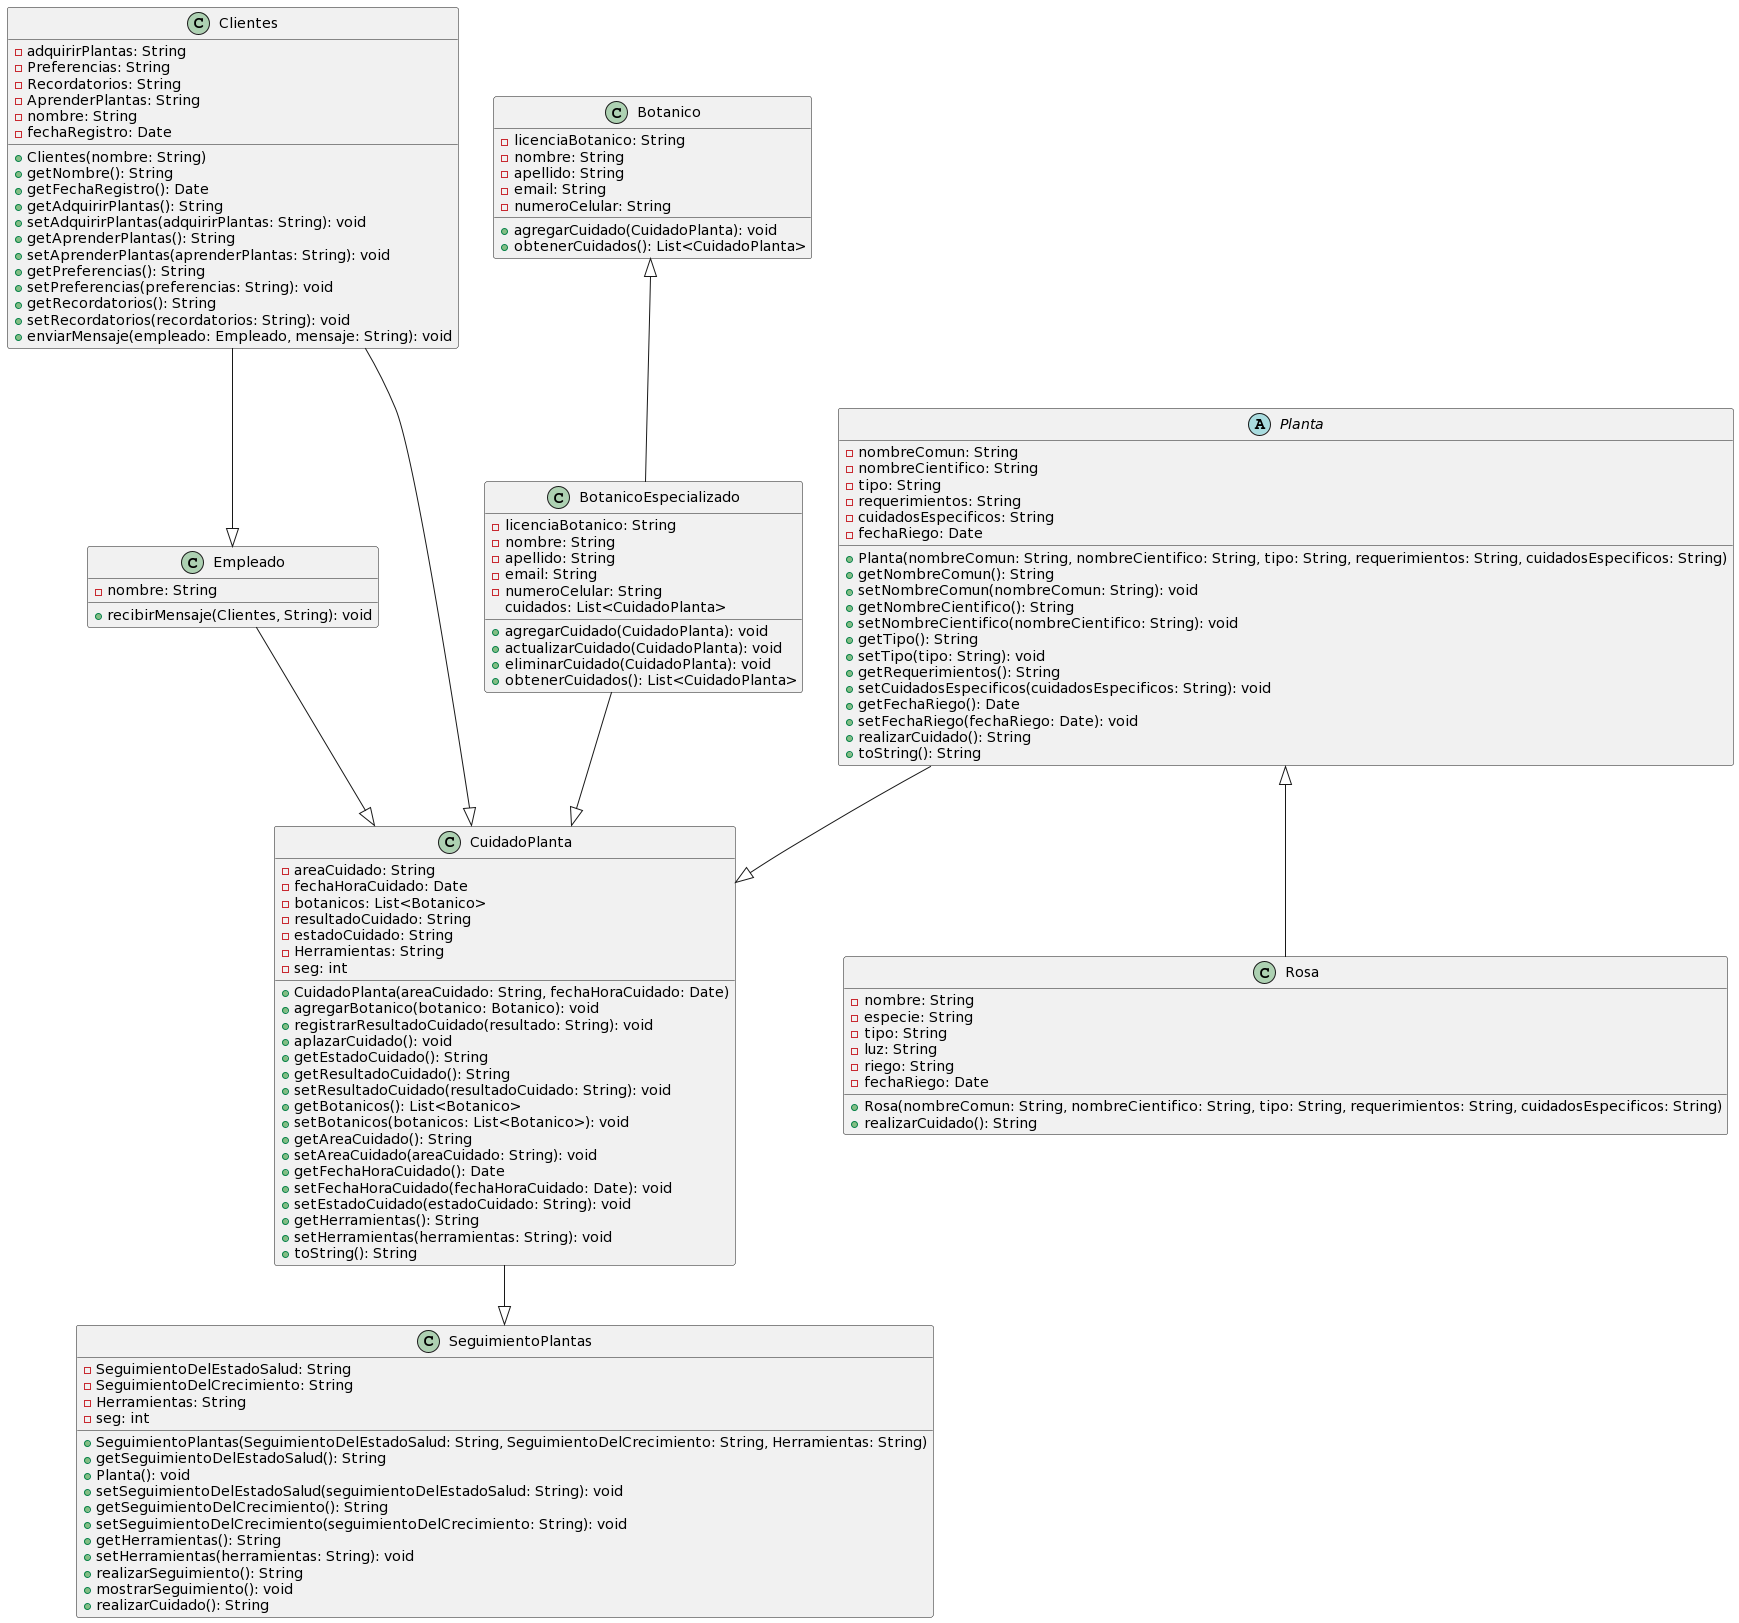

The diagram above was rendered by PlantUML. Its source (embedded in the PNG):
@startuml
class Clientes {
  -adquirirPlantas: String
  -Preferencias: String
  -Recordatorios: String
  -AprenderPlantas: String
  -nombre: String
  -fechaRegistro: Date
  +Clientes(nombre: String)
  +getNombre(): String
  +getFechaRegistro(): Date
  +getAdquirirPlantas(): String
  +setAdquirirPlantas(adquirirPlantas: String): void
  +getAprenderPlantas(): String
  +setAprenderPlantas(aprenderPlantas: String): void
  +getPreferencias(): String
  +setPreferencias(preferencias: String): void
  +getRecordatorios(): String
  +setRecordatorios(recordatorios: String): void
  +enviarMensaje(empleado: Empleado, mensaje: String): void
}

class Empleado {
  -nombre: String
  +recibirMensaje(Clientes, String): void
}

abstract class Planta {
  -nombreComun: String
  -nombreCientifico: String
  -tipo: String
  -requerimientos: String
  -cuidadosEspecificos: String
  -fechaRiego: Date
  +Planta(nombreComun: String, nombreCientifico: String, tipo: String, requerimientos: String, cuidadosEspecificos: String)
  +getNombreComun(): String
  +setNombreComun(nombreComun: String): void
  +getNombreCientifico(): String
  +setNombreCientifico(nombreCientifico: String): void
  +getTipo(): String
  +setTipo(tipo: String): void
  +getRequerimientos(): String
  +setCuidadosEspecificos(cuidadosEspecificos: String): void
  +getFechaRiego(): Date
  +setFechaRiego(fechaRiego: Date): void
  +realizarCuidado(): String
  +toString(): String
}

class Rosa {
  -nombre: String
  -especie: String
  -tipo: String
  -luz: String
  -riego: String
  -fechaRiego: Date
}

class Botanico {
  -licenciaBotanico: String
  -nombre: String
  -apellido: String
  -email: String
  -numeroCelular: String
  +agregarCuidado(CuidadoPlanta): void
  +obtenerCuidados(): List<CuidadoPlanta>
}

class BotanicoEspecializado {
  -licenciaBotanico: String
  -nombre: String
  -apellido: String
  -email: String
  -numeroCelular: String
  cuidados: List<CuidadoPlanta>
  +agregarCuidado(CuidadoPlanta): void
  +actualizarCuidado(CuidadoPlanta): void
  +eliminarCuidado(CuidadoPlanta): void
  +obtenerCuidados(): List<CuidadoPlanta>
}

class CuidadoPlanta {
  -areaCuidado: String
  -fechaHoraCuidado: Date
  -botanicos: List<Botanico>
  -resultadoCuidado: String
  -estadoCuidado: String
  -Herramientas: String
  -seg: int
  +CuidadoPlanta(areaCuidado: String, fechaHoraCuidado: Date)
  +agregarBotanico(botanico: Botanico): void
  +registrarResultadoCuidado(resultado: String): void
  +aplazarCuidado(): void
  +getEstadoCuidado(): String
  +getResultadoCuidado(): String
  +setResultadoCuidado(resultadoCuidado: String): void
  +getBotanicos(): List<Botanico>
  +setBotanicos(botanicos: List<Botanico>): void
  +getAreaCuidado(): String
  +setAreaCuidado(areaCuidado: String): void
  +getFechaHoraCuidado(): Date
  +setFechaHoraCuidado(fechaHoraCuidado: Date): void
  +setEstadoCuidado(estadoCuidado: String): void
  +getHerramientas(): String
  +setHerramientas(herramientas: String): void
  +toString(): String
}


class SeguimientoPlantas {
  -SeguimientoDelEstadoSalud: String
  -SeguimientoDelCrecimiento: String
  -Herramientas: String
  -seg: int
  +SeguimientoPlantas(SeguimientoDelEstadoSalud: String, SeguimientoDelCrecimiento: String, Herramientas: String)
  +getSeguimientoDelEstadoSalud(): String
  +Planta(): void
  +setSeguimientoDelEstadoSalud(seguimientoDelEstadoSalud: String): void
  +getSeguimientoDelCrecimiento(): String
  +setSeguimientoDelCrecimiento(seguimientoDelCrecimiento: String): void
  +getHerramientas(): String
  +setHerramientas(herramientas: String): void
  +realizarSeguimiento(): String
  +mostrarSeguimiento(): void
  +realizarCuidado(): String
}


class Rosa {
  +Rosa(nombreComun: String, nombreCientifico: String, tipo: String, requerimientos: String, cuidadosEspecificos: String)
  +realizarCuidado(): String
}
Clientes --|> Empleado
Clientes --|> CuidadoPlanta
Empleado --|> CuidadoPlanta
Planta --|> CuidadoPlanta
CuidadoPlanta --|> SeguimientoPlantas
Planta <|-- Rosa
Botanico <|-- BotanicoEspecializado
BotanicoEspecializado --|> CuidadoPlanta
@enduml